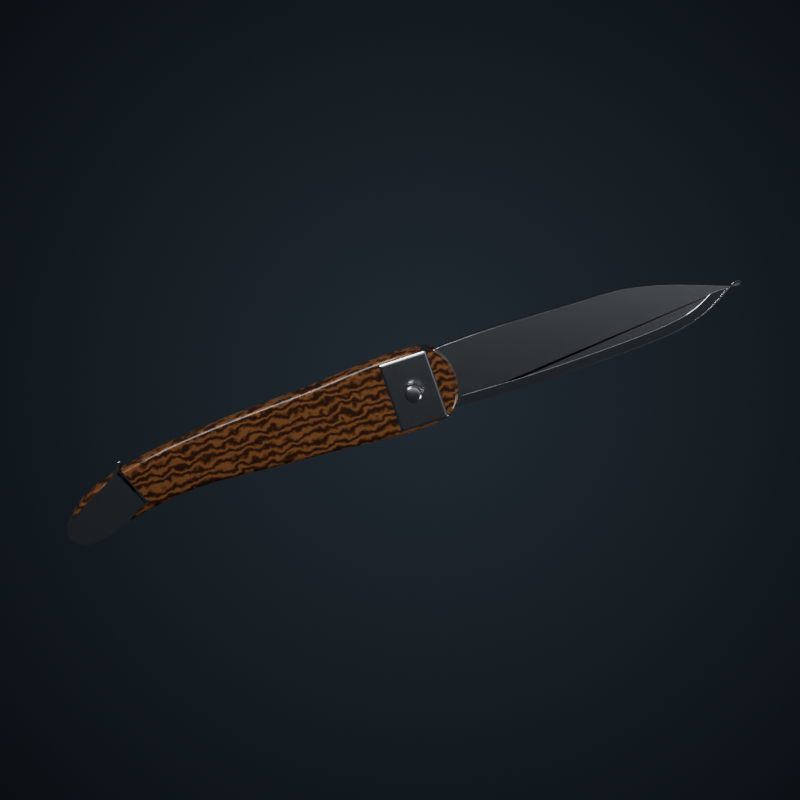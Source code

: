 # Source: navaja.blend  (saved by Blender 5.0.119; exported with 4.5.12 LTS)
import bpy
from mathutils import Matrix  # noqa: F401  (used for matrix-valued properties, if any)

bpy.ops.wm.read_factory_settings(use_empty=True)
scene = bpy.context.scene
scene.name = 'Scene'

# ---- materials (node trees are filled in below, after node groups)
mat_backdrop = bpy.data.materials.new('Backdrop')
mat_steel = bpy.data.materials.new('Steel')
mat_edge = bpy.data.materials.new('Edge')
mat_wood = bpy.data.materials.new('Wood')

# ---- material node trees
mat_backdrop.use_nodes = True; mat_backdrop.node_tree.nodes.clear()
_N = mat_backdrop.node_tree.nodes; _L = mat_backdrop.node_tree.links
n0 = _N.new('ShaderNodeTexCoord'); n0.name = 'Texture Coordinate'; n0.location = (0, 0)
n1 = _N.new('ShaderNodeMapping'); n1.name = 'Mapping'; n1.location = (0, 0)
n1.inputs[3].default_value = (0.0625, 0.0625, 1.0)
n2 = _N.new('ShaderNodeTexGradient'); n2.name = 'Gradient Texture'; n2.location = (0, 0)
n2.gradient_type = 'SPHERICAL'
n3 = _N.new('ShaderNodeValToRGB'); n3.name = 'Color Ramp'; n3.location = (0, 0)
while len(n3.color_ramp.elements) > 1: n3.color_ramp.elements.remove(n3.color_ramp.elements[-1])
n3.color_ramp.elements[0].position = 0.0; n3.color_ramp.elements[0].color = (0.006, 0.008, 0.011, 1.0)
_e = n3.color_ramp.elements.new(1.0); _e.color = (0.03, 0.04, 0.05, 1.0)
n4 = _N.new('ShaderNodeEmission'); n4.name = 'Emission'; n4.location = (0, 0)
n5 = _N.new('ShaderNodeOutputMaterial'); n5.name = 'Material Output'; n5.location = (0, 0)
_L.new(n0.outputs[3], n1.inputs[0])
_L.new(n1.outputs[0], n2.inputs[0])
_L.new(n2.outputs[1], n3.inputs[0])
_L.new(n3.outputs[0], n4.inputs[0])
_L.new(n4.outputs[0], n5.inputs[0])
n5.is_active_output = True
mat_steel.use_nodes = True; mat_steel.node_tree.nodes.clear()
_N = mat_steel.node_tree.nodes; _L = mat_steel.node_tree.links
n0 = _N.new('ShaderNodeBsdfPrincipled'); n0.name = 'Principled BSDF'; n0.location = (-200, 100)
n0.inputs[0].default_value = (0.62, 0.63, 0.65, 1.0)
n0.inputs[1].default_value = 1.0
n0.inputs[2].default_value = 0.22
n1 = _N.new('ShaderNodeOutputMaterial'); n1.name = 'Material Output'; n1.location = (200, 100)
n2 = _N.new('ShaderNodeTexNoise'); n2.name = 'Noise Texture'; n2.location = (0, 0)
n2.width = 145
n2.inputs[2].default_value = 400.0
n2.inputs[3].default_value = 6.0
n3 = _N.new('ShaderNodeBump'); n3.name = 'Bump'; n3.location = (0, 0)
n3.inputs[0].default_value = 0.02
_L.new(n0.outputs[0], n1.inputs[0])
_L.new(n2.outputs[0], n3.inputs[3])
_L.new(n3.outputs[0], n0.inputs[5])
n1.is_active_output = True
mat_edge.use_nodes = True; mat_edge.node_tree.nodes.clear()
_N = mat_edge.node_tree.nodes; _L = mat_edge.node_tree.links
n0 = _N.new('ShaderNodeBsdfPrincipled'); n0.name = 'Principled BSDF'; n0.location = (-200, 100)
n0.inputs[0].default_value = (0.85, 0.86, 0.88, 1.0)
n0.inputs[1].default_value = 1.0
n0.inputs[2].default_value = 0.1
n1 = _N.new('ShaderNodeOutputMaterial'); n1.name = 'Material Output'; n1.location = (200, 100)
_L.new(n0.outputs[0], n1.inputs[0])
n1.is_active_output = True
mat_wood.use_nodes = True; mat_wood.node_tree.nodes.clear()
_N = mat_wood.node_tree.nodes; _L = mat_wood.node_tree.links
n0 = _N.new('ShaderNodeBsdfPrincipled'); n0.name = 'Principled BSDF'; n0.location = (-200, 100)
n0.inputs[2].default_value = 0.42
n0.inputs[19].default_value = 0.35
n1 = _N.new('ShaderNodeOutputMaterial'); n1.name = 'Material Output'; n1.location = (200, 100)
n2 = _N.new('ShaderNodeTexCoord'); n2.name = 'Texture Coordinate'; n2.location = (0, 0)
n3 = _N.new('ShaderNodeTexWave'); n3.name = 'Wave Texture'; n3.location = (0, 0)
n3.width = 160
n3.bands_direction = 'Y'
n3.inputs[1].default_value = 1.6
n3.inputs[2].default_value = 9.0
n3.inputs[3].default_value = 6.0
n3.inputs[4].default_value = 2.0
n4 = _N.new('ShaderNodeValToRGB'); n4.name = 'Color Ramp'; n4.location = (0, 0)
while len(n4.color_ramp.elements) > 1: n4.color_ramp.elements.remove(n4.color_ramp.elements[-1])
n4.color_ramp.elements[0].position = 0.1; n4.color_ramp.elements[0].color = (0.05, 0.018, 0.006, 1.0)
_e = n4.color_ramp.elements.new(0.5); _e.color = (0.16, 0.06, 0.02, 1.0)
_e = n4.color_ramp.elements.new(0.95); _e.color = (0.3, 0.13, 0.05, 1.0)
_L.new(n0.outputs[0], n1.inputs[0])
_L.new(n2.outputs[3], n3.inputs[0])
_L.new(n3.outputs[1], n4.inputs[0])
_L.new(n4.outputs[0], n0.inputs[0])
n1.is_active_output = True

# ---- world
world_w = bpy.data.worlds.new('W'); scene.world = world_w
world_w.use_nodes = True; world_w.node_tree.nodes.clear()
_N = world_w.node_tree.nodes; _L = world_w.node_tree.links
n0 = _N.new('ShaderNodeBackground'); n0.name = 'Background'; n0.location = (-200, 100)
n0.inputs[0].default_value = (0.03, 0.035, 0.04, 1.0)
n1 = _N.new('ShaderNodeOutputWorld'); n1.name = 'World Output'; n1.location = (200, 100)
_L.new(n0.outputs[0], n1.inputs[0])
n1.is_active_output = True

# ---- cameras
cam_camera = bpy.data.cameras.new('Camera')
cam_camera.type = 'ORTHO'
cam_camera.ortho_scale = 18.35

# ---- lights
light_area = bpy.data.lights.new('Area', 'AREA')
light_area.energy = 1100.0
light_area.size = 30.0
light_area.size_y = 1.0
light_area_001 = bpy.data.lights.new('Area.001', 'AREA')
light_area_001.energy = 2600.0
light_area_001.size = 10.0
light_area_001.size_y = 1.0
light_area_002 = bpy.data.lights.new('Area.002', 'AREA')
light_area_002.energy = 1300.0
light_area_002.size = 6.0
light_area_002.size_y = 1.0

# ---- meshes
me_plane = bpy.data.meshes.new('Plane')
me_plane.from_pydata([(-100.0, -100.0, 0.0), (100.0, -100.0, 0.0), (-100.0, 100.0, 0.0), (100.0, 100.0, 0.0)], [], [(0, 1, 3, 2)])
_uv = me_plane.uv_layers.new(name='UVMap')
_uv.uv.foreach_set('vector', [0.0, 0.0, 1.0, 0.0, 1.0, 1.0, 0.0, 1.0])
me_plane.materials.append(mat_backdrop)
me_plane.update()
me_navaja_00 = bpy.data.meshes.new('navaja_00')
me_navaja_00.from_pydata([(0.0, 0.65, 0.0), (0.2488, 0.7097, 0.0), (0.5824, 0.7508, 0.0), (0.9816, 0.7761, 0.0), (1.427, 0.7884, 0.0), (1.9, 0.7906, 0.0), (2.381, 0.7856, 0.0), (2.85, 0.7762, 0.0), (3.29, 0.7652, 0.0), (3.679, 0.7555, 0.0), (4.0, 0.75, 0.0), (4.256, 0.7472, 0.0), (4.47, 0.7432, 0.0), (4.65, 0.7376, 0.0), (4.803, 0.7296, 0.0), (4.938, 0.7188, 0.0), (5.061, 0.7044, 0.0), (5.181, 0.6859, 0.0), (5.306, 0.6628, 0.0), (5.443, 0.6344, 0.0), (5.6, 0.6, 0.0), (5.78, 0.5555, 0.0), (5.976, 0.4992, 0.0), (6.182, 0.4342, 0.0), (6.392, 0.3636, 0.0), (6.6, 0.2906, 0.0), (6.8, 0.2184, 0.0), (6.986, 0.1501, 0.0), (7.152, 0.0888, 0.0), (7.292, 0.03773, 0.0), (7.4, 0.0, 0.0), (7.479, -0.0216, 0.0), (7.538, -0.0288, 0.0), (7.576, -0.0252, 0.0), (7.597, -0.0144, 0.0), (7.6, -1.388e-17, 0.0), (7.587, 0.0144, 0.0), (7.56, 0.0252, 0.0), (7.518, 0.0288, 0.0), (7.465, 0.0216, 0.0), (7.4, 0.0, 0.0), (7.324, -0.03773, 0.0), (7.235, -0.0888, 0.0), (7.133, -0.1501, 0.0), (7.018, -0.2184, 0.0), (6.887, -0.2906, 0.0), (6.742, -0.3636, 0.0), (6.582, -0.4342, 0.0), (6.405, -0.4992, 0.0), (6.211, -0.5555, 0.0), (6.0, -0.6, 0.0), (5.763, -0.6341, 0.0), (5.494, -0.662, 0.0), (5.202, -0.6844, 0.0), (4.891, -0.702, 0.0), (4.569, -0.7156, 0.0), (4.241, -0.726, 0.0), (3.914, -0.7339, 0.0), (3.594, -0.74, 0.0), (3.287, -0.7451, 0.0), (3.0, -0.75, 0.0), (2.721, -0.7531, 0.0), (2.436, -0.7528, 0.0), (2.15, -0.7497, 0.0), (1.868, -0.7444, 0.0), (1.594, -0.7375, 0.0), (1.332, -0.7296, 0.0), (1.087, -0.7213, 0.0), (0.864, -0.7132, 0.0), (0.6668, -0.7059, 0.0), (0.5, -0.7, 0.0), (0.3668, -0.6948, 0.0), (0.264, -0.6892, 0.0), (0.1873, -0.6834, 0.0), (0.132, -0.6776, 0.0), (0.09375, -0.6719, 0.0), (0.068, -0.6664, 0.0), (0.05025, -0.6613, 0.0), (0.036, -0.6568, 0.0), (0.02075, -0.653, 0.0), (0.0, -0.65, 0.0), (-0.02025, -0.6538, 0.0), (-0.032, -0.6676, 0.0), (-0.03675, -0.6873, 0.0), (-0.036, -0.7088, 0.0), (-0.03125, -0.7281, 0.0), (-0.024, -0.7412, 0.0), (-0.01575, -0.744, 0.0), (-0.008, -0.7324, 0.0), (-0.00225, -0.7024, 0.0), (0.0, -0.65, 0.0), (-0.018, -0.5673, 0.0), (-0.064, -0.454, 0.0), (-0.126, -0.3178, 0.0), (-0.192, -0.166, 0.0), (-0.25, -0.00625, 0.0), (-0.288, 0.154, 0.0), (-0.294, 0.3072, 0.0), (-0.256, 0.446, 0.0), (-0.162, 0.5627, 0.0)], [], [(0, 99, 98, 97, 96, 95, 94, 93, 92, 91, 90, 89, 88, 87, 86, 85, 84, 83, 82, 81, 80, 79, 78, 77, 76, 75, 74, 73, 72, 71, 70, 69, 68, 67, 66, 65, 64, 63, 62, 61, 60, 59, 58, 57, 56, 55, 54, 53, 52, 51, 50, 49, 48, 47, 46, 45, 44, 43, 42, 41, 40, 39, 38, 37, 36, 35, 34, 33, 32, 31, 30, 29, 28, 27, 26, 25, 24, 23, 22, 21, 20, 19, 18, 17, 16, 15, 14, 13, 12, 11, 10, 9, 8, 7, 6, 5, 4, 3, 2, 1)])
me_navaja_00.materials.append(mat_steel)
me_navaja_00.update()
me_navaja_01_edge = bpy.data.meshes.new('navaja_01_edge')
me_navaja_01_edge.from_pydata([(0.5, -0.7, 0.0), (0.6895, -0.7045, 0.0), (0.9375, -0.7119, 0.0), (1.232, -0.7209, 0.0), (1.562, -0.73, 0.0), (1.916, -0.7379, 0.0), (2.281, -0.7431, 0.0), (2.646, -0.7443, 0.0), (3.0, -0.74, 0.0), (3.363, -0.7323, 0.0), (3.755, -0.7234, 0.0), (4.163, -0.7122, 0.0), (4.575, -0.6975, 0.0), (4.978, -0.6781, 0.0), (5.358, -0.6528, 0.0), (5.703, -0.6205, 0.0), (6.0, -0.58, 0.0), (6.253, -0.5253, 0.0), (6.475, -0.455, 0.0), (6.669, -0.3747, 0.0), (6.838, -0.29, 0.0), (6.982, -0.2066, 0.0), (7.106, -0.13, 0.0), (7.211, -0.06594, 0.0), (7.3, -0.02, 0.0), (7.174, 0.0004919, 0.0), (7.026, 0.0001754, 0.0), (6.87, -0.01753, 0.0), (6.733, -0.09615, 0.0), (6.578, -0.1745, 0.0), (6.4, -0.2481, 0.0), (6.197, -0.3126, 0.0), (5.962, -0.3632, 0.0), (5.678, -0.4019, 0.0), (5.34, -0.4335, 0.0), (4.965, -0.4584, 0.0), (4.566, -0.4777, 0.0), (4.156, -0.4923, 0.0), (3.749, -0.5035, 0.0), (3.358, -0.5124, 0.0), (2.996, -0.52, 0.0), (2.646, -0.5243, 0.0), (2.283, -0.5231, 0.0), (1.92, -0.5179, 0.0), (1.568, -0.5101, 0.0), (1.239, -0.501, 0.0), (0.9441, -0.492, 0.0), (0.6954, -0.4845, 0.0), (0.5016, -0.634, 0.0)], [], [(0, 1, 2, 3, 4, 5, 6, 7, 8, 9, 10, 11, 12, 13, 14, 15, 16, 17, 18, 19, 20, 21, 22, 23, 24, 25, 26, 27, 28, 29, 30, 31, 32, 33, 34, 35, 36, 37, 38, 39, 40, 41, 42, 43, 44, 45, 46, 47, 48)])
me_navaja_01_edge.materials.append(mat_edge)
me_navaja_01_edge.update()
me_navaja_02 = bpy.data.meshes.new('navaja_02')
me_navaja_02.from_pydata([(0.3, 0.8, 0.0), (0.1023, 0.8625, 0.0), (-0.1536, 0.898, 0.0), (-0.4569, 0.911, 0.0), (-0.7968, 0.906, 0.0), (-1.163, 0.8875, 0.0), (-1.543, 0.86, 0.0), (-1.928, 0.828, 0.0), (-2.306, 0.796, 0.0), (-2.667, 0.7685, 0.0), (-3.0, 0.75, 0.0), (-3.317, 0.7372, 0.0), (-3.635, 0.7236, 0.0), (-3.954, 0.7089, 0.0), (-4.27, 0.6928, 0.0), (-4.581, 0.675, 0.0), (-4.886, 0.6552, 0.0), (-5.183, 0.6331, 0.0), (-5.469, 0.6084, 0.0), (-5.742, 0.5808, 0.0), (-6.0, 0.55, 0.0), (-6.246, 0.5158, 0.0), (-6.483, 0.4784, 0.0), (-6.711, 0.4381, 0.0), (-6.93, 0.3952, 0.0), (-7.137, 0.35, 0.0), (-7.334, 0.3028, 0.0), (-7.52, 0.2539, 0.0), (-7.693, 0.2036, 0.0), (-7.853, 0.1522, 0.0), (-8.0, 0.1, 0.0), (-8.133, 0.04563, 0.0), (-8.253, -0.012, 0.0), (-8.36, -0.07213, 0.0), (-8.454, -0.134, 0.0), (-8.538, -0.1969, 0.0), (-8.61, -0.26, 0.0), (-8.671, -0.3226, 0.0), (-8.723, -0.384, 0.0), (-8.766, -0.4434, 0.0), (-8.8, -0.5, 0.0), (-8.823, -0.5567, 0.0), (-8.834, -0.616, 0.0), (-8.832, -0.6762, 0.0), (-8.821, -0.736, 0.0), (-8.8, -0.7937, 0.0), (-8.771, -0.848, 0.0), (-8.736, -0.8972, 0.0), (-8.694, -0.94, 0.0), (-8.649, -0.9747, 0.0), (-8.6, -1.0, 0.0), (-8.55, -1.015, 0.0), (-8.498, -1.022, 0.0), (-8.442, -1.02, 0.0), (-8.381, -1.013, 0.0), (-8.312, -1.0, 0.0), (-8.235, -0.9832, 0.0), (-8.147, -0.9636, 0.0), (-8.046, -0.9424, 0.0), (-7.931, -0.9208, 0.0), (-7.8, -0.9, 0.0), (-7.652, -0.8761, 0.0), (-7.49, -0.8456, 0.0), (-7.313, -0.8105, 0.0), (-7.125, -0.7728, 0.0), (-6.925, -0.7344, 0.0), (-6.715, -0.6972, 0.0), (-6.497, -0.6632, 0.0), (-6.27, -0.6344, 0.0), (-6.038, -0.6127, 0.0), (-5.8, -0.6, 0.0), (-5.555, -0.5972, 0.0), (-5.299, -0.6028, 0.0), (-5.035, -0.6151, 0.0), (-4.762, -0.6324, 0.0), (-4.481, -0.6531, 0.0), (-4.194, -0.6756, 0.0), (-3.902, -0.6982, 0.0), (-3.605, -0.7192, 0.0), (-3.304, -0.737, 0.0), (-3.0, -0.75, 0.0), (-2.675, -0.7665, 0.0), (-2.319, -0.7928, 0.0), (-1.943, -0.8243, 0.0), (-1.558, -0.8564, 0.0), (-1.175, -0.8844, 0.0), (-0.8064, -0.9036, 0.0), (-0.4632, -0.9094, 0.0), (-0.1568, -0.8972, 0.0), (0.1014, -0.8623, 0.0), (0.3, -0.8, 0.0), (0.4485, -0.6994, 0.0), (0.564, -0.5592, 0.0), (0.6465, -0.3893, 0.0), (0.696, -0.1996, 0.0), (0.7125, -5.551e-17, 0.0), (0.696, 0.1996, 0.0), (0.6465, 0.3893, 0.0), (0.564, 0.5592, 0.0), (0.4485, 0.6994, 0.0)], [], [(0, 1, 2, 3, 4, 5, 6, 7, 8, 9, 10, 11, 12, 13, 14, 15, 16, 17, 18, 19, 20, 21, 22, 23, 24, 25, 26, 27, 28, 29, 30, 31, 32, 33, 34, 35, 36, 37, 38, 39, 40, 41, 42, 43, 44, 45, 46, 47, 48, 49, 50, 51, 52, 53, 54, 55, 56, 57, 58, 59, 60, 61, 62, 63, 64, 65, 66, 67, 68, 69, 70, 71, 72, 73, 74, 75, 76, 77, 78, 79, 80, 81, 82, 83, 84, 85, 86, 87, 88, 89, 90, 91, 92, 93, 94, 95, 96, 97, 98, 99)])
me_navaja_02.materials.append(mat_wood)
me_navaja_02.update()
me_navaja_03 = bpy.data.meshes.new('navaja_03')
me_navaja_03.from_pydata([(0.3, 0.85, 0.0), (-0.9, 0.85, 0.0), (-0.9, -0.85, 0.0), (0.3, -0.85, 0.0)], [], [(0, 1, 2, 3)])
me_navaja_03.materials.append(mat_steel)
me_navaja_03.update()
me_navaja_04 = bpy.data.meshes.new('navaja_04')
me_navaja_04.from_pydata([(-7.4, 0.32, 0.0), (-7.41, 0.3589, 0.0), (-7.402, 0.3888, 0.0), (-7.384, 0.4098, 0.0), (-7.359, 0.422, 0.0), (-7.334, 0.4256, 0.0), (-7.315, 0.4208, 0.0), (-7.306, 0.4077, 0.0), (-7.314, 0.3864, 0.0), (-7.343, 0.3571, 0.0), (-7.4, 0.32, 0.0), (-7.494, 0.27, 0.0), (-7.624, 0.2042, 0.0), (-7.78, 0.1258, 0.0), (-7.955, 0.03808, 0.0), (-8.137, -0.05562, 0.0), (-8.319, -0.1521, 0.0), (-8.491, -0.248, 0.0), (-8.642, -0.3402, 0.0), (-8.765, -0.4252, 0.0), (-8.85, -0.5, 0.0), (-8.9, -0.5689, 0.0), (-8.926, -0.6377, 0.0), (-8.932, -0.7053, 0.0), (-8.92, -0.7706, 0.0), (-8.894, -0.8325, 0.0), (-8.856, -0.8898, 0.0), (-8.81, -0.9413, 0.0), (-8.758, -0.9859, 0.0), (-8.704, -1.023, 0.0), (-8.65, -1.05, 0.0), (-8.591, -1.068, 0.0), (-8.521, -1.076, 0.0), (-8.441, -1.077, 0.0), (-8.354, -1.071, 0.0), (-8.262, -1.059, 0.0), (-8.168, -1.043, 0.0), (-8.072, -1.023, 0.0), (-7.977, -0.9996, 0.0), (-7.886, -0.9751, 0.0), (-7.8, -0.95, 0.0), (-7.714, -0.9204, 0.0), (-7.624, -0.8828, 0.0), (-7.531, -0.8395, 0.0), (-7.438, -0.7924, 0.0), (-7.347, -0.7437, 0.0), (-7.26, -0.6956, 0.0), (-7.18, -0.65, 0.0), (-7.108, -0.6092, 0.0), (-7.047, -0.5752, 0.0), (-7.0, -0.55, 0.0), (-6.966, -0.5377, 0.0), (-6.942, -0.5383, 0.0), (-6.929, -0.548, 0.0), (-6.923, -0.563, 0.0), (-6.925, -0.5794, 0.0), (-6.933, -0.5934, 0.0), (-6.945, -0.6013, 0.0), (-6.962, -0.5993, 0.0), (-6.98, -0.5834, 0.0), (-7.0, -0.55, 0.0), (-7.026, -0.4943, 0.0), (-7.061, -0.4178, 0.0), (-7.103, -0.3255, 0.0), (-7.15, -0.2229, 0.0), (-7.2, -0.115, 0.0), (-7.25, -0.00712, 0.0), (-7.297, 0.09554, 0.0), (-7.339, 0.1878, 0.0), (-7.374, 0.2643, 0.0)], [], [(0, 1, 2, 3, 4, 5, 6, 7, 8, 9, 10, 11, 12, 13, 14, 15, 16, 17, 18, 19, 20, 21, 22, 23, 24, 25, 26, 27, 28, 29, 30, 31, 32, 33, 34, 35, 36, 37, 38, 39, 40, 41, 42, 43, 44, 45, 46, 47, 48, 49, 50, 51, 52, 53, 54, 55, 56, 57, 58, 59, 60, 61, 62, 63, 64, 65, 66, 67, 68, 69)])
me_navaja_04.materials.append(mat_steel)
me_navaja_04.update()
me_cylinder = bpy.data.meshes.new('Cylinder')
me_cylinder.from_pydata([(0.0, 0.2, -0.07), (0.0, 0.2, 0.07), (0.03129, 0.1975, -0.07), (0.03129, 0.1975, 0.07), (0.0618, 0.1902, -0.07), (0.0618, 0.1902, 0.07), (0.0908, 0.1782, -0.07), (0.0908, 0.1782, 0.07), (0.1176, 0.1618, -0.07), (0.1176, 0.1618, 0.07), (0.1414, 0.1414, -0.07), (0.1414, 0.1414, 0.07), (0.1618, 0.1176, -0.07), (0.1618, 0.1176, 0.07), (0.1782, 0.0908, -0.07), (0.1782, 0.0908, 0.07), (0.1902, 0.0618, -0.07), (0.1902, 0.0618, 0.07), (0.1975, 0.03129, -0.07), (0.1975, 0.03129, 0.07), (0.2, 0.0, -0.07), (0.2, 0.0, 0.07), (0.1975, -0.03129, -0.07), (0.1975, -0.03129, 0.07), (0.1902, -0.0618, -0.07), (0.1902, -0.0618, 0.07), (0.1782, -0.0908, -0.07), (0.1782, -0.0908, 0.07), (0.1618, -0.1176, -0.07), (0.1618, -0.1176, 0.07), (0.1414, -0.1414, -0.07), (0.1414, -0.1414, 0.07), (0.1176, -0.1618, -0.07), (0.1176, -0.1618, 0.07), (0.0908, -0.1782, -0.07), (0.0908, -0.1782, 0.07), (0.0618, -0.1902, -0.07), (0.0618, -0.1902, 0.07), (0.03129, -0.1975, -0.07), (0.03129, -0.1975, 0.07), (0.0, -0.2, -0.07), (0.0, -0.2, 0.07), (-0.03129, -0.1975, -0.07), (-0.03129, -0.1975, 0.07), (-0.0618, -0.1902, -0.07), (-0.0618, -0.1902, 0.07), (-0.0908, -0.1782, -0.07), (-0.0908, -0.1782, 0.07), (-0.1176, -0.1618, -0.07), (-0.1176, -0.1618, 0.07), (-0.1414, -0.1414, -0.07), (-0.1414, -0.1414, 0.07), (-0.1618, -0.1176, -0.07), (-0.1618, -0.1176, 0.07), (-0.1782, -0.0908, -0.07), (-0.1782, -0.0908, 0.07), (-0.1902, -0.0618, -0.07), (-0.1902, -0.0618, 0.07), (-0.1975, -0.03129, -0.07), (-0.1975, -0.03129, 0.07), (-0.2, 0.0, -0.07), (-0.2, 0.0, 0.07), (-0.1975, 0.03129, -0.07), (-0.1975, 0.03129, 0.07), (-0.1902, 0.0618, -0.07), (-0.1902, 0.0618, 0.07), (-0.1782, 0.0908, -0.07), (-0.1782, 0.0908, 0.07), (-0.1618, 0.1176, -0.07), (-0.1618, 0.1176, 0.07), (-0.1414, 0.1414, -0.07), (-0.1414, 0.1414, 0.07), (-0.1176, 0.1618, -0.07), (-0.1176, 0.1618, 0.07), (-0.0908, 0.1782, -0.07), (-0.0908, 0.1782, 0.07), (-0.0618, 0.1902, -0.07), (-0.0618, 0.1902, 0.07), (-0.03129, 0.1975, -0.07), (-0.03129, 0.1975, 0.07)], [], [(0, 1, 3, 2), (2, 3, 5, 4), (4, 5, 7, 6), (6, 7, 9, 8), (8, 9, 11, 10), (10, 11, 13, 12), (12, 13, 15, 14), (14, 15, 17, 16), (16, 17, 19, 18), (18, 19, 21, 20), (20, 21, 23, 22), (22, 23, 25, 24), (24, 25, 27, 26), (26, 27, 29, 28), (28, 29, 31, 30), (30, 31, 33, 32), (32, 33, 35, 34), (34, 35, 37, 36), (36, 37, 39, 38), (38, 39, 41, 40), (40, 41, 43, 42), (42, 43, 45, 44), (44, 45, 47, 46), (46, 47, 49, 48), (48, 49, 51, 50), (50, 51, 53, 52), (52, 53, 55, 54), (54, 55, 57, 56), (56, 57, 59, 58), (58, 59, 61, 60), (60, 61, 63, 62), (62, 63, 65, 64), (64, 65, 67, 66), (66, 67, 69, 68), (68, 69, 71, 70), (70, 71, 73, 72), (72, 73, 75, 74), (74, 75, 77, 76), (3, 1, 79, 77, 75, 73, 71, 69, 67, 65, 63, 61, 59, 57, 55, 53, 51, 49, 47, 45, 43, 41, 39, 37, 35, 33, 31, 29, 27, 25, 23, 21, 19, 17, 15, 13, 11, 9, 7, 5), (76, 77, 79, 78), (78, 79, 1, 0), (0, 2, 4, 6, 8, 10, 12, 14, 16, 18, 20, 22, 24, 26, 28, 30, 32, 34, 36, 38, 40, 42, 44, 46, 48, 50, 52, 54, 56, 58, 60, 62, 64, 66, 68, 70, 72, 74, 76, 78)])
me_cylinder.polygons.foreach_set('use_smooth', [True] * 42)
_uv = me_cylinder.uv_layers.new(name='UVMap')
_uv.uv.foreach_set('vector', [1.0, 0.5, 1.0, 1.0, 0.975, 1.0, 0.975, 0.5, 0.975, 0.5, 0.975, 1.0, 0.95, 1.0, 0.95, 0.5, 0.95, 0.5, 0.95, 1.0, 0.925, 1.0, 0.925, 0.5, 0.925, 0.5, 0.925, 1.0, 0.9, 1.0, 0.9, 0.5, 0.9, 0.5, 0.9, 1.0, 0.875, 1.0, 0.875, 0.5, 0.875, 0.5, 0.875, 1.0, 0.85, 1.0, 0.85, 0.5, 0.85, 0.5, 0.85, 1.0, 0.825, 1.0, 0.825, 0.5, 0.825, 0.5, 0.825, 1.0, 0.8, 1.0, 0.8, 0.5, 0.8, 0.5, 0.8, 1.0, 0.775, 1.0, 0.775, 0.5, 0.775, 0.5, 0.775, 1.0, 0.75, 1.0, 0.75, 0.5, 0.75, 0.5, 0.75, 1.0, 0.725, 1.0, 0.725, 0.5, 0.725, 0.5, 0.725, 1.0, 0.7, 1.0, 0.7, 0.5, 0.7, 0.5, 0.7, 1.0, 0.675, 1.0, 0.675, 0.5, 0.675, 0.5, 0.675, 1.0, 0.65, 1.0, 0.65, 0.5, 0.65, 0.5, 0.65, 1.0, 0.625, 1.0, 0.625, 0.5, 0.625, 0.5, 0.625, 1.0, 0.6, 1.0, 0.6, 0.5, 0.6, 0.5, 0.6, 1.0, 0.575, 1.0, 0.575, 0.5, 0.575, 0.5, 0.575, 1.0, 0.55, 1.0, 0.55, 0.5, 0.55, 0.5, 0.55, 1.0, 0.525, 1.0, 0.525, 0.5, 0.525, 0.5, 0.525, 1.0, 0.5, 1.0, 0.5, 0.5, 0.5, 0.5, 0.5, 1.0, 0.475, 1.0, 0.475, 0.5, 0.475, 0.5, 0.475, 1.0, 0.45, 1.0, 0.45, 0.5, 0.45, 0.5, 0.45, 1.0, 0.425, 1.0, 0.425, 0.5, 0.425, 0.5, 0.425, 1.0, 0.4, 1.0, 0.4, 0.5, 0.4, 0.5, 0.4, 1.0, 0.375, 1.0, 0.375, 0.5, 0.375, 0.5, 0.375, 1.0, 0.35, 1.0, 0.35, 0.5, 0.35, 0.5, 0.35, 1.0, 0.325, 1.0, 0.325, 0.5, 0.325, 0.5, 0.325, 1.0, 0.3, 1.0, 0.3, 0.5, 0.3, 0.5, 0.3, 1.0, 0.275, 1.0, 0.275, 0.5, 0.275, 0.5, 0.275, 1.0, 0.25, 1.0, 0.25, 0.5, 0.25, 0.5, 0.25, 1.0, 0.225, 1.0, 0.225, 0.5, 0.225, 0.5, 0.225, 1.0, 0.2, 1.0, 0.2, 0.5, 0.2, 0.5, 0.2, 1.0, 0.175, 1.0, 0.175, 0.5, 0.175, 0.5, 0.175, 1.0, 0.15, 1.0, 0.15, 0.5, 0.15, 0.5, 0.15, 1.0, 0.125, 1.0, 0.125, 0.5, 0.125, 0.5, 0.125, 1.0, 0.1, 1.0, 0.1, 0.5, 0.1, 0.5, 0.1, 1.0, 0.075, 1.0, 0.075, 0.5, 0.075, 0.5, 0.075, 1.0, 0.05, 1.0, 0.05, 0.5, 0.2875, 0.487, 0.25, 0.49, 0.2125, 0.487, 0.1758, 0.4783, 0.141, 0.4638, 0.1089, 0.4442, 0.08029, 0.4197, 0.05584, 0.3911, 0.03616, 0.359, 0.02175, 0.3242, 0.01295, 0.2875, 0.01, 0.25, 0.01295, 0.2125, 0.02175, 0.1758, 0.03616, 0.141, 0.05584, 0.1089, 0.08029, 0.08029, 0.1089, 0.05584, 0.141, 0.03616, 0.1758, 0.02175, 0.2125, 0.01295, 0.25, 0.01, 0.2875, 0.01295, 0.3242, 0.02175, 0.359, 0.03616, 0.3911, 0.05584, 0.4197, 0.08029, 0.4442, 0.1089, 0.4638, 0.141, 0.4783, 0.1758, 0.487, 0.2125, 0.49, 0.25, 0.487, 0.2875, 0.4783, 0.3242, 0.4638, 0.359, 0.4442, 0.3911, 0.4197, 0.4197, 0.3911, 0.4442, 0.359, 0.4638, 0.3242, 0.4783, 0.05, 0.5, 0.05, 1.0, 0.025, 1.0, 0.025, 0.5, 0.025, 0.5, 0.025, 1.0, 3.912e-07, 1.0, 3.912e-07, 0.5, 0.75, 0.49, 0.7875, 0.487, 0.8242, 0.4783, 0.859, 0.4638, 0.8911, 0.4442, 0.9197, 0.4197, 0.9442, 0.3911, 0.9638, 0.359, 0.9783, 0.3242, 0.987, 0.2875, 0.99, 0.25, 0.987, 0.2125, 0.9783, 0.1758, 0.9638, 0.141, 0.9442, 0.1089, 0.9197, 0.08029, 0.8911, 0.05584, 0.859, 0.03616, 0.8242, 0.02175, 0.7875, 0.01295, 0.75, 0.01, 0.7125, 0.01295, 0.6758, 0.02175, 0.641, 0.03616, 0.6089, 0.05584, 0.5803, 0.08029, 0.5558, 0.1089, 0.5362, 0.141, 0.5217, 0.1758, 0.513, 0.2125, 0.51, 0.25, 0.513, 0.2875, 0.5217, 0.3242, 0.5362, 0.359, 0.5558, 0.3911, 0.5803, 0.4197, 0.6089, 0.4442, 0.641, 0.4638, 0.6758, 0.4783, 0.7125, 0.487])
me_cylinder.materials.append(mat_steel)
me_cylinder.update()

# ---- objects
ob_backdrop = bpy.data.objects.new('Backdrop', me_plane)
ob_area = bpy.data.objects.new('Area', light_area)
ob_area_001 = bpy.data.objects.new('Area.001', light_area_001)
ob_area_002 = bpy.data.objects.new('Area.002', light_area_002)
ob_camera = bpy.data.objects.new('Camera', cam_camera)
ob_navaja_knife = bpy.data.objects.new('Navaja Knife', None)
ob_navaja_00 = bpy.data.objects.new('navaja_00', me_navaja_00)
ob_navaja_01_edge = bpy.data.objects.new('navaja_01_edge', me_navaja_01_edge)
ob_navaja_02 = bpy.data.objects.new('navaja_02', me_navaja_02)
ob_navaja_03 = bpy.data.objects.new('navaja_03', me_navaja_03)
ob_navaja_04 = bpy.data.objects.new('navaja_04', me_navaja_04)
ob_navaja_05_screw = bpy.data.objects.new('navaja_05_screw', me_cylinder)

# ---- transforms, parenting, visibility, modifiers, constraints
ob_backdrop.location = (0.0, 0.0, -8.0)
ob_backdrop.visible_diffuse = False
ob_backdrop.visible_glossy = False
ob_area.location = (4.0, 6.0, 24.0)
ob_area.rotation_euler = (-0.1745, 0.1396, 0.0)
ob_area_001.location = (-12.0, 12.0, 12.0)
ob_area_001.rotation_euler = (-0.6981, -0.6981, 0.0)
ob_area_002.location = (14.0, -10.0, 7.0)
ob_area_002.rotation_euler = (0.9599, 0.6981, 0.0)
ob_camera.location = (-0.6103, -0.3638, 60.0)
ob_navaja_knife.location = (0.0, 0.0, 0.0)
ob_navaja_knife.rotation_euler = (0.2094, -0.1047, 0.3142)
ob_navaja_00.parent = ob_navaja_knife
ob_navaja_00.location = (0.0, 0.0, 0.0)
_m = ob_navaja_00.modifiers.new('Solid', 'SOLIDIFY')
_m.thickness = 0.2
_m.offset = 0.0
_m = ob_navaja_00.modifiers.new('Bevel', 'BEVEL')
_m.width = 0.04
_m.width_pct = 0.04
_m.segments = 4
_m.angle_limit = 0.6981
_m = ob_navaja_00.modifiers.new('Tri', 'TRIANGULATE')
ob_navaja_01_edge.parent = ob_navaja_knife
ob_navaja_01_edge.location = (0.0, 0.0, 0.105)
_m = ob_navaja_01_edge.modifiers.new('Solid', 'SOLIDIFY')
_m.thickness = 0.016
_m.offset = 0.0
_m = ob_navaja_01_edge.modifiers.new('Bevel', 'BEVEL')
_m.width = 0.006
_m.width_pct = 0.006
_m.segments = 4
_m.angle_limit = 0.6981
_m = ob_navaja_01_edge.modifiers.new('Tri', 'TRIANGULATE')
ob_navaja_02.parent = ob_navaja_knife
ob_navaja_02.location = (0.0, 0.0, 0.0)
_m = ob_navaja_02.modifiers.new('Solid', 'SOLIDIFY')
_m.thickness = 0.64
_m.offset = 0.0
_m = ob_navaja_02.modifiers.new('Bevel', 'BEVEL')
_m.width = 0.09
_m.width_pct = 0.09
_m.segments = 4
_m.angle_limit = 0.6981
_m = ob_navaja_02.modifiers.new('Tri', 'TRIANGULATE')
ob_navaja_03.parent = ob_navaja_knife
ob_navaja_03.location = (0.0, 0.0, 0.0)
_m = ob_navaja_03.modifiers.new('Solid', 'SOLIDIFY')
_m.thickness = 0.68
_m.offset = 0.0
_m = ob_navaja_03.modifiers.new('Bevel', 'BEVEL')
_m.width = 0.08
_m.width_pct = 0.08
_m.segments = 4
_m.angle_limit = 0.6981
_m = ob_navaja_03.modifiers.new('Tri', 'TRIANGULATE')
ob_navaja_04.parent = ob_navaja_knife
ob_navaja_04.location = (0.0, 0.0, 0.0)
_m = ob_navaja_04.modifiers.new('Solid', 'SOLIDIFY')
_m.thickness = 0.68
_m.offset = 0.0
_m = ob_navaja_04.modifiers.new('Bevel', 'BEVEL')
_m.width = 0.08
_m.width_pct = 0.08
_m.segments = 4
_m.angle_limit = 0.6981
_m = ob_navaja_04.modifiers.new('Tri', 'TRIANGULATE')
ob_navaja_05_screw.parent = ob_navaja_knife
ob_navaja_05_screw.location = (-0.3, 0.0, 0.62)
_m = ob_navaja_05_screw.modifiers.new('Bevel', 'BEVEL')
_m.width = 0.06
_m.width_pct = 0.06
_m.segments = 4

# ---- collection membership
scene.collection.objects.link(ob_backdrop)
scene.collection.objects.link(ob_area)
scene.collection.objects.link(ob_area_001)
scene.collection.objects.link(ob_area_002)
scene.collection.objects.link(ob_camera)
scene.collection.objects.link(ob_navaja_knife)
scene.collection.objects.link(ob_navaja_00)
scene.collection.objects.link(ob_navaja_01_edge)
scene.collection.objects.link(ob_navaja_02)
scene.collection.objects.link(ob_navaja_03)
scene.collection.objects.link(ob_navaja_04)
scene.collection.objects.link(ob_navaja_05_screw)

# ---- scene / render settings (as saved in the file)
scene.camera = ob_camera
scene.frame_start = 1; scene.frame_end = 250; scene.frame_set(1)
scene.render.engine = 'CYCLES'
scene.render.resolution_x = 900
scene.render.resolution_y = 900
scene.render.bake_bias = 0.0
scene.render.bake_samples = 0
scene.cycles.samples = 64
scene.cycles.sampling_pattern = 'TABULATED_SOBOL'
scene.eevee.use_volume_custom_range = False
scene.view_settings.look = 'AgX - Medium High Contrast'
bpy.context.view_layer.update()
